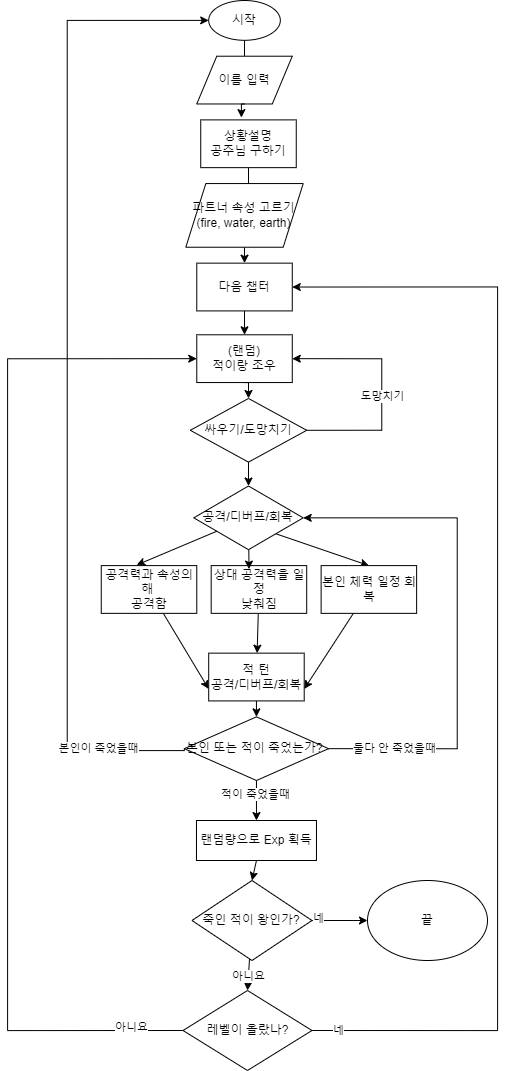

The diagram above was exported from draw.io. Its source (the exported page's mxGraphModel, read from the mxfile embedded in the PNG):
<mxGraphModel dx="949" dy="1013" grid="1" gridSize="10" guides="1" tooltips="1" connect="1" arrows="1" fold="1" page="1" pageScale="1" pageWidth="850" pageHeight="1100" math="0" shadow="0">
  <root>
    <mxCell id="0" />
    <mxCell id="1" parent="0" />
    <mxCell id="qS8jC_BqMOcC84zRPpqf-58" value="" style="group" parent="1" vertex="1" connectable="0">
      <mxGeometry x="90" y="20" width="490" height="1070" as="geometry" />
    </mxCell>
    <mxCell id="qS8jC_BqMOcC84zRPpqf-54" style="edgeStyle=none;rounded=0;orthogonalLoop=1;jettySize=auto;html=1;exitX=0.5;exitY=1;exitDx=0;exitDy=0;entryX=0.5;entryY=0;entryDx=0;entryDy=0;" parent="qS8jC_BqMOcC84zRPpqf-58" source="qS8jC_BqMOcC84zRPpqf-39" target="qS8jC_BqMOcC84zRPpqf-51" edge="1">
      <mxGeometry relative="1" as="geometry" />
    </mxCell>
    <mxCell id="qS8jC_BqMOcC84zRPpqf-39" value="랜덤량으로 Exp 획득" style="rounded=0;whiteSpace=wrap;html=1;container=0;" parent="qS8jC_BqMOcC84zRPpqf-58" vertex="1">
      <mxGeometry x="188.95999999999998" y="820" width="120" height="40" as="geometry" />
    </mxCell>
    <mxCell id="qS8jC_BqMOcC84zRPpqf-44" style="edgeStyle=none;rounded=0;orthogonalLoop=1;jettySize=auto;html=1;entryX=0.5;entryY=0;entryDx=0;entryDy=0;" parent="qS8jC_BqMOcC84zRPpqf-58" source="qS8jC_BqMOcC84zRPpqf-35" target="qS8jC_BqMOcC84zRPpqf-39" edge="1">
      <mxGeometry relative="1" as="geometry" />
    </mxCell>
    <mxCell id="qS8jC_BqMOcC84zRPpqf-45" value="적이 죽었을때" style="edgeLabel;html=1;align=center;verticalAlign=middle;resizable=0;points=[];container=0;" parent="qS8jC_BqMOcC84zRPpqf-44" vertex="1" connectable="0">
      <mxGeometry x="-0.3384" y="-2" relative="1" as="geometry">
        <mxPoint as="offset" />
      </mxGeometry>
    </mxCell>
    <mxCell id="qS8jC_BqMOcC84zRPpqf-47" style="edgeStyle=orthogonalEdgeStyle;rounded=0;orthogonalLoop=1;jettySize=auto;html=1;exitX=0;exitY=0.5;exitDx=0;exitDy=0;entryX=0;entryY=0.5;entryDx=0;entryDy=0;" parent="qS8jC_BqMOcC84zRPpqf-58" source="qS8jC_BqMOcC84zRPpqf-46" target="qS8jC_BqMOcC84zRPpqf-9" edge="1">
      <mxGeometry relative="1" as="geometry">
        <Array as="points">
          <mxPoint y="1030" />
          <mxPoint y="358" />
        </Array>
      </mxGeometry>
    </mxCell>
    <mxCell id="qS8jC_BqMOcC84zRPpqf-48" value="아니요" style="edgeLabel;html=1;align=center;verticalAlign=middle;resizable=0;points=[];container=0;" parent="qS8jC_BqMOcC84zRPpqf-47" vertex="1" connectable="0">
      <mxGeometry x="-0.8993" y="-4" relative="1" as="geometry">
        <mxPoint as="offset" />
      </mxGeometry>
    </mxCell>
    <mxCell id="qS8jC_BqMOcC84zRPpqf-49" style="edgeStyle=orthogonalEdgeStyle;rounded=0;orthogonalLoop=1;jettySize=auto;html=1;exitX=1;exitY=0.5;exitDx=0;exitDy=0;entryX=1;entryY=0.5;entryDx=0;entryDy=0;" parent="qS8jC_BqMOcC84zRPpqf-58" source="qS8jC_BqMOcC84zRPpqf-46" target="qS8jC_BqMOcC84zRPpqf-6" edge="1">
      <mxGeometry relative="1" as="geometry">
        <Array as="points">
          <mxPoint x="490" y="1030" />
          <mxPoint x="490" y="286" />
        </Array>
      </mxGeometry>
    </mxCell>
    <mxCell id="qS8jC_BqMOcC84zRPpqf-50" value="네" style="edgeLabel;html=1;align=center;verticalAlign=middle;resizable=0;points=[];container=0;" parent="qS8jC_BqMOcC84zRPpqf-49" vertex="1" connectable="0">
      <mxGeometry x="-0.9551" y="1" relative="1" as="geometry">
        <mxPoint as="offset" />
      </mxGeometry>
    </mxCell>
    <mxCell id="qS8jC_BqMOcC84zRPpqf-46" value="레벨이 올랐나?" style="rhombus;whiteSpace=wrap;html=1;container=0;" parent="qS8jC_BqMOcC84zRPpqf-58" vertex="1">
      <mxGeometry x="175.51999999999998" y="990" width="128.96" height="80" as="geometry" />
    </mxCell>
    <mxCell id="qS8jC_BqMOcC84zRPpqf-52" style="edgeStyle=none;rounded=0;orthogonalLoop=1;jettySize=auto;html=1;entryX=0.5;entryY=0;entryDx=0;entryDy=0;" parent="qS8jC_BqMOcC84zRPpqf-58" source="qS8jC_BqMOcC84zRPpqf-51" target="qS8jC_BqMOcC84zRPpqf-46" edge="1">
      <mxGeometry relative="1" as="geometry" />
    </mxCell>
    <mxCell id="qS8jC_BqMOcC84zRPpqf-53" value="아니요" style="edgeLabel;html=1;align=center;verticalAlign=middle;resizable=0;points=[];container=0;" parent="qS8jC_BqMOcC84zRPpqf-52" vertex="1" connectable="0">
      <mxGeometry x="-0.0167" y="-1" relative="1" as="geometry">
        <mxPoint as="offset" />
      </mxGeometry>
    </mxCell>
    <mxCell id="qS8jC_BqMOcC84zRPpqf-56" style="edgeStyle=none;rounded=0;orthogonalLoop=1;jettySize=auto;html=1;entryX=0;entryY=0.5;entryDx=0;entryDy=0;" parent="qS8jC_BqMOcC84zRPpqf-58" source="qS8jC_BqMOcC84zRPpqf-51" target="qS8jC_BqMOcC84zRPpqf-55" edge="1">
      <mxGeometry relative="1" as="geometry" />
    </mxCell>
    <mxCell id="qS8jC_BqMOcC84zRPpqf-57" value="네" style="edgeLabel;html=1;align=center;verticalAlign=middle;resizable=0;points=[];container=0;" parent="qS8jC_BqMOcC84zRPpqf-56" vertex="1" connectable="0">
      <mxGeometry x="-0.8321" y="3" relative="1" as="geometry">
        <mxPoint as="offset" />
      </mxGeometry>
    </mxCell>
    <mxCell id="qS8jC_BqMOcC84zRPpqf-51" value="죽인 적이 왕인가?" style="rhombus;whiteSpace=wrap;html=1;container=0;" parent="qS8jC_BqMOcC84zRPpqf-58" vertex="1">
      <mxGeometry x="184.48000000000002" y="880" width="120" height="80" as="geometry" />
    </mxCell>
    <mxCell id="qS8jC_BqMOcC84zRPpqf-55" value="끝" style="ellipse;whiteSpace=wrap;html=1;container=0;" parent="qS8jC_BqMOcC84zRPpqf-58" vertex="1">
      <mxGeometry x="360" y="880" width="120" height="80" as="geometry" />
    </mxCell>
    <mxCell id="qS8jC_BqMOcC84zRPpqf-13" style="edgeStyle=orthogonalEdgeStyle;rounded=0;orthogonalLoop=1;jettySize=auto;html=1;exitX=0.5;exitY=1;exitDx=0;exitDy=0;" parent="qS8jC_BqMOcC84zRPpqf-58" source="qS8jC_BqMOcC84zRPpqf-1" target="qS8jC_BqMOcC84zRPpqf-2" edge="1">
      <mxGeometry relative="1" as="geometry" />
    </mxCell>
    <mxCell id="qS8jC_BqMOcC84zRPpqf-1" value="시작" style="ellipse;whiteSpace=wrap;html=1;container=0;" parent="qS8jC_BqMOcC84zRPpqf-58" vertex="1">
      <mxGeometry x="201.19807570977918" width="71.63205047318613" height="39.795918367346935" as="geometry" />
    </mxCell>
    <mxCell id="qS8jC_BqMOcC84zRPpqf-2" value="이름 입력" style="shape=parallelogram;perimeter=parallelogramPerimeter;whiteSpace=wrap;html=1;fixedSize=1;container=0;" parent="qS8jC_BqMOcC84zRPpqf-58" vertex="1">
      <mxGeometry x="189.2594006309148" y="55.71428571428572" width="95.50940063091483" height="47.755102040816325" as="geometry" />
    </mxCell>
    <mxCell id="qS8jC_BqMOcC84zRPpqf-15" style="edgeStyle=orthogonalEdgeStyle;rounded=0;orthogonalLoop=1;jettySize=auto;html=1;entryX=0.5;entryY=0;entryDx=0;entryDy=0;" parent="qS8jC_BqMOcC84zRPpqf-58" source="qS8jC_BqMOcC84zRPpqf-5" target="qS8jC_BqMOcC84zRPpqf-7" edge="1">
      <mxGeometry relative="1" as="geometry" />
    </mxCell>
    <mxCell id="qS8jC_BqMOcC84zRPpqf-5" value="상황설명&lt;div&gt;공주님 구하기&lt;/div&gt;" style="rounded=0;whiteSpace=wrap;html=1;container=0;" parent="qS8jC_BqMOcC84zRPpqf-58" vertex="1">
      <mxGeometry x="193.23895899053628" y="119.38775510204079" width="95.50940063091483" height="47.755102040816325" as="geometry" />
    </mxCell>
    <mxCell id="qS8jC_BqMOcC84zRPpqf-17" style="edgeStyle=orthogonalEdgeStyle;rounded=0;orthogonalLoop=1;jettySize=auto;html=1;exitX=0.5;exitY=1;exitDx=0;exitDy=0;entryX=0.5;entryY=0;entryDx=0;entryDy=0;" parent="qS8jC_BqMOcC84zRPpqf-58" source="qS8jC_BqMOcC84zRPpqf-6" target="qS8jC_BqMOcC84zRPpqf-9" edge="1">
      <mxGeometry relative="1" as="geometry" />
    </mxCell>
    <mxCell id="qS8jC_BqMOcC84zRPpqf-6" value="다음 챕터" style="rounded=0;whiteSpace=wrap;html=1;container=0;" parent="qS8jC_BqMOcC84zRPpqf-58" vertex="1">
      <mxGeometry x="189.2594006309148" y="262.65306122448976" width="95.50940063091483" height="47.755102040816325" as="geometry" />
    </mxCell>
    <mxCell id="qS8jC_BqMOcC84zRPpqf-16" style="edgeStyle=orthogonalEdgeStyle;rounded=0;orthogonalLoop=1;jettySize=auto;html=1;exitX=0.5;exitY=1;exitDx=0;exitDy=0;entryX=0.5;entryY=0;entryDx=0;entryDy=0;" parent="qS8jC_BqMOcC84zRPpqf-58" source="qS8jC_BqMOcC84zRPpqf-7" target="qS8jC_BqMOcC84zRPpqf-6" edge="1">
      <mxGeometry relative="1" as="geometry" />
    </mxCell>
    <mxCell id="qS8jC_BqMOcC84zRPpqf-7" value="파트너 속성 고르기&lt;br&gt;&lt;div&gt;(fire, water, earth)&lt;/div&gt;" style="shape=parallelogram;perimeter=parallelogramPerimeter;whiteSpace=wrap;html=1;fixedSize=1;container=0;" parent="qS8jC_BqMOcC84zRPpqf-58" vertex="1">
      <mxGeometry x="178.31561514195585" y="183.06122448979593" width="117.39697160883281" height="63.673469387755105" as="geometry" />
    </mxCell>
    <mxCell id="qS8jC_BqMOcC84zRPpqf-10" style="edgeStyle=orthogonalEdgeStyle;rounded=0;orthogonalLoop=1;jettySize=auto;html=1;exitX=1;exitY=0.5;exitDx=0;exitDy=0;entryX=1;entryY=0.5;entryDx=0;entryDy=0;" parent="qS8jC_BqMOcC84zRPpqf-58" source="qS8jC_BqMOcC84zRPpqf-8" target="qS8jC_BqMOcC84zRPpqf-9" edge="1">
      <mxGeometry relative="1" as="geometry">
        <Array as="points">
          <mxPoint x="374.3088643533123" y="429.7959183673469" />
          <mxPoint x="374.3088643533123" y="358.1632653061224" />
        </Array>
      </mxGeometry>
    </mxCell>
    <mxCell id="qS8jC_BqMOcC84zRPpqf-11" value="도망치기" style="edgeLabel;html=1;align=center;verticalAlign=middle;resizable=0;points=[];container=0;" parent="qS8jC_BqMOcC84zRPpqf-10" vertex="1" connectable="0">
      <mxGeometry x="-0.212" relative="1" as="geometry">
        <mxPoint y="-17" as="offset" />
      </mxGeometry>
    </mxCell>
    <mxCell id="qS8jC_BqMOcC84zRPpqf-19" style="edgeStyle=orthogonalEdgeStyle;rounded=0;orthogonalLoop=1;jettySize=auto;html=1;entryX=0.5;entryY=0;entryDx=0;entryDy=0;" parent="qS8jC_BqMOcC84zRPpqf-58" source="qS8jC_BqMOcC84zRPpqf-8" target="qS8jC_BqMOcC84zRPpqf-12" edge="1">
      <mxGeometry relative="1" as="geometry" />
    </mxCell>
    <mxCell id="qS8jC_BqMOcC84zRPpqf-8" value="싸우기/도망치기" style="rhombus;whiteSpace=wrap;html=1;container=0;" parent="qS8jC_BqMOcC84zRPpqf-58" vertex="1">
      <mxGeometry x="182.79659785488957" y="397.9591836734694" width="116.40208201892746" height="63.673469387755105" as="geometry" />
    </mxCell>
    <mxCell id="qS8jC_BqMOcC84zRPpqf-18" style="edgeStyle=orthogonalEdgeStyle;rounded=0;orthogonalLoop=1;jettySize=auto;html=1;exitX=0.5;exitY=1;exitDx=0;exitDy=0;entryX=0.5;entryY=0;entryDx=0;entryDy=0;" parent="qS8jC_BqMOcC84zRPpqf-58" source="qS8jC_BqMOcC84zRPpqf-9" target="qS8jC_BqMOcC84zRPpqf-8" edge="1">
      <mxGeometry relative="1" as="geometry" />
    </mxCell>
    <mxCell id="qS8jC_BqMOcC84zRPpqf-9" value="(랜덤)&lt;div&gt;적이랑 조우&lt;/div&gt;" style="rounded=0;whiteSpace=wrap;html=1;container=0;" parent="qS8jC_BqMOcC84zRPpqf-58" vertex="1">
      <mxGeometry x="189.2594006309148" y="334.2857142857143" width="95.50940063091483" height="47.755102040816325" as="geometry" />
    </mxCell>
    <mxCell id="qS8jC_BqMOcC84zRPpqf-25" style="rounded=0;orthogonalLoop=1;jettySize=auto;html=1;exitX=1;exitY=1;exitDx=0;exitDy=0;entryX=0.5;entryY=0;entryDx=0;entryDy=0;" parent="qS8jC_BqMOcC84zRPpqf-58" source="qS8jC_BqMOcC84zRPpqf-12" target="qS8jC_BqMOcC84zRPpqf-22" edge="1">
      <mxGeometry relative="1" as="geometry" />
    </mxCell>
    <mxCell id="qS8jC_BqMOcC84zRPpqf-12" value="공격/디버프/회복" style="rhombus;whiteSpace=wrap;html=1;container=0;" parent="qS8jC_BqMOcC84zRPpqf-58" vertex="1">
      <mxGeometry x="186.28269097791798" y="485.5102040816326" width="109.42989577287067" height="63.673469387755105" as="geometry" />
    </mxCell>
    <mxCell id="qS8jC_BqMOcC84zRPpqf-14" style="edgeStyle=orthogonalEdgeStyle;rounded=0;orthogonalLoop=1;jettySize=auto;html=1;exitX=0.5;exitY=1;exitDx=0;exitDy=0;entryX=0.426;entryY=-0.048;entryDx=0;entryDy=0;entryPerimeter=0;" parent="qS8jC_BqMOcC84zRPpqf-58" source="qS8jC_BqMOcC84zRPpqf-2" target="qS8jC_BqMOcC84zRPpqf-5" edge="1">
      <mxGeometry relative="1" as="geometry" />
    </mxCell>
    <mxCell id="qS8jC_BqMOcC84zRPpqf-34" style="rounded=0;orthogonalLoop=1;jettySize=auto;html=1;entryX=0;entryY=0.75;entryDx=0;entryDy=0;" parent="qS8jC_BqMOcC84zRPpqf-58" source="qS8jC_BqMOcC84zRPpqf-20" target="qS8jC_BqMOcC84zRPpqf-30" edge="1">
      <mxGeometry relative="1" as="geometry" />
    </mxCell>
    <mxCell id="qS8jC_BqMOcC84zRPpqf-20" value="공격력과 속성의해&amp;nbsp;&lt;div&gt;공격함&lt;/div&gt;" style="rounded=0;whiteSpace=wrap;html=1;container=0;" parent="qS8jC_BqMOcC84zRPpqf-58" vertex="1">
      <mxGeometry x="93.75" y="565.1020408163265" width="95.50940063091483" height="47.755102040816325" as="geometry" />
    </mxCell>
    <mxCell id="qS8jC_BqMOcC84zRPpqf-33" style="rounded=0;orthogonalLoop=1;jettySize=auto;html=1;" parent="qS8jC_BqMOcC84zRPpqf-58" source="qS8jC_BqMOcC84zRPpqf-21" target="qS8jC_BqMOcC84zRPpqf-30" edge="1">
      <mxGeometry relative="1" as="geometry" />
    </mxCell>
    <mxCell id="qS8jC_BqMOcC84zRPpqf-21" value="상대 공격력을 일정&lt;div&gt;낮춰짐&lt;/div&gt;" style="rounded=0;whiteSpace=wrap;html=1;container=0;" parent="qS8jC_BqMOcC84zRPpqf-58" vertex="1">
      <mxGeometry x="203.68927924290222" y="565.1020408163265" width="95.50940063091483" height="47.755102040816325" as="geometry" />
    </mxCell>
    <mxCell id="qS8jC_BqMOcC84zRPpqf-32" style="rounded=0;orthogonalLoop=1;jettySize=auto;html=1;entryX=1;entryY=0.75;entryDx=0;entryDy=0;" parent="qS8jC_BqMOcC84zRPpqf-58" source="qS8jC_BqMOcC84zRPpqf-22" target="qS8jC_BqMOcC84zRPpqf-30" edge="1">
      <mxGeometry relative="1" as="geometry" />
    </mxCell>
    <mxCell id="qS8jC_BqMOcC84zRPpqf-22" value="본인 체력 일정 회복" style="rounded=0;whiteSpace=wrap;html=1;container=0;" parent="qS8jC_BqMOcC84zRPpqf-58" vertex="1">
      <mxGeometry x="313.6205993690852" y="565.1020408163265" width="95.50940063091483" height="47.755102040816325" as="geometry" />
    </mxCell>
    <mxCell id="qS8jC_BqMOcC84zRPpqf-28" style="rounded=0;orthogonalLoop=1;jettySize=auto;html=1;entryX=0.371;entryY=-0.012;entryDx=0;entryDy=0;entryPerimeter=0;" parent="qS8jC_BqMOcC84zRPpqf-58" source="qS8jC_BqMOcC84zRPpqf-12" target="qS8jC_BqMOcC84zRPpqf-20" edge="1">
      <mxGeometry relative="1" as="geometry" />
    </mxCell>
    <mxCell id="qS8jC_BqMOcC84zRPpqf-29" style="rounded=0;orthogonalLoop=1;jettySize=auto;html=1;entryX=0.396;entryY=0.073;entryDx=0;entryDy=0;entryPerimeter=0;" parent="qS8jC_BqMOcC84zRPpqf-58" source="qS8jC_BqMOcC84zRPpqf-12" target="qS8jC_BqMOcC84zRPpqf-21" edge="1">
      <mxGeometry relative="1" as="geometry" />
    </mxCell>
    <mxCell id="qS8jC_BqMOcC84zRPpqf-36" style="edgeStyle=none;rounded=0;orthogonalLoop=1;jettySize=auto;html=1;" parent="qS8jC_BqMOcC84zRPpqf-58" source="qS8jC_BqMOcC84zRPpqf-30" target="qS8jC_BqMOcC84zRPpqf-35" edge="1">
      <mxGeometry relative="1" as="geometry" />
    </mxCell>
    <mxCell id="qS8jC_BqMOcC84zRPpqf-30" value="적 턴&lt;div&gt;공격/디버프/회복&lt;/div&gt;" style="rounded=0;whiteSpace=wrap;html=1;container=0;" parent="qS8jC_BqMOcC84zRPpqf-58" vertex="1">
      <mxGeometry x="201.19807570977918" y="652.6530612244898" width="95.50940063091483" height="47.755102040816325" as="geometry" />
    </mxCell>
    <mxCell id="qS8jC_BqMOcC84zRPpqf-40" style="edgeStyle=orthogonalEdgeStyle;rounded=0;orthogonalLoop=1;jettySize=auto;html=1;entryX=0;entryY=0.5;entryDx=0;entryDy=0;exitX=0;exitY=0.5;exitDx=0;exitDy=0;" parent="qS8jC_BqMOcC84zRPpqf-58" source="qS8jC_BqMOcC84zRPpqf-35" target="qS8jC_BqMOcC84zRPpqf-1" edge="1">
      <mxGeometry relative="1" as="geometry">
        <Array as="points">
          <mxPoint x="176.75" y="750" />
          <mxPoint x="59.75" y="750" />
          <mxPoint x="59.75" y="20" />
        </Array>
      </mxGeometry>
    </mxCell>
    <mxCell id="qS8jC_BqMOcC84zRPpqf-41" value="본인이 죽었을때" style="edgeLabel;html=1;align=center;verticalAlign=middle;resizable=0;points=[];container=0;" parent="qS8jC_BqMOcC84zRPpqf-40" vertex="1" connectable="0">
      <mxGeometry x="-0.8193" y="-3" relative="1" as="geometry">
        <mxPoint as="offset" />
      </mxGeometry>
    </mxCell>
    <mxCell id="qS8jC_BqMOcC84zRPpqf-42" style="edgeStyle=orthogonalEdgeStyle;rounded=0;orthogonalLoop=1;jettySize=auto;html=1;exitX=1;exitY=0.5;exitDx=0;exitDy=0;entryX=1;entryY=0.5;entryDx=0;entryDy=0;" parent="qS8jC_BqMOcC84zRPpqf-58" source="qS8jC_BqMOcC84zRPpqf-35" target="qS8jC_BqMOcC84zRPpqf-12" edge="1">
      <mxGeometry relative="1" as="geometry">
        <Array as="points">
          <mxPoint x="449.75" y="748" />
          <mxPoint x="449.75" y="517" />
        </Array>
      </mxGeometry>
    </mxCell>
    <mxCell id="qS8jC_BqMOcC84zRPpqf-43" value="둘다 안 죽었을때" style="edgeLabel;html=1;align=center;verticalAlign=middle;resizable=0;points=[];container=0;" parent="qS8jC_BqMOcC84zRPpqf-42" vertex="1" connectable="0">
      <mxGeometry x="-0.745" y="1" relative="1" as="geometry">
        <mxPoint as="offset" />
      </mxGeometry>
    </mxCell>
    <mxCell id="qS8jC_BqMOcC84zRPpqf-35" value="본인 또는 적이 죽었는가?&amp;nbsp;" style="rhombus;whiteSpace=wrap;html=1;container=0;" parent="qS8jC_BqMOcC84zRPpqf-58" vertex="1">
      <mxGeometry x="176.8272603154574" y="716.3265306122448" width="144.2589905362776" height="63.673469387755105" as="geometry" />
    </mxCell>
  </root>
</mxGraphModel>